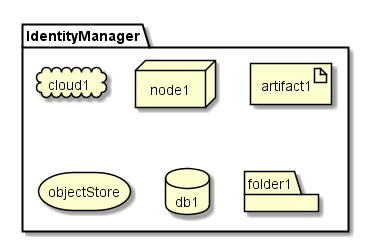

The diagram above was rendered by PlantUML. Its source (embedded in the PNG):
@startuml

package  IdentityManager {
  cloud cloud1
  node node1
  artifact artifact1
  storage objectStore
  database db1
  folder folder1
}

@enduml